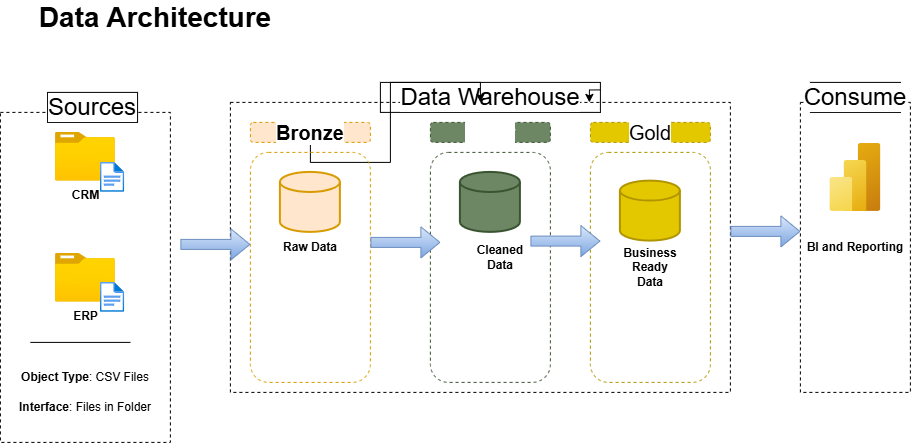

The diagram above was exported from draw.io. Its source (the exported page's mxGraphModel, read from the mxfile embedded in the PNG):
<mxGraphModel dx="1371" dy="784" grid="1" gridSize="10" guides="1" tooltips="1" connect="1" arrows="0" fold="1" page="0" pageScale="1" pageWidth="850" pageHeight="1100" background="light-dark(#FFFFFF,#FFFFFF)" math="0" shadow="0">
  <root>
    <mxCell id="0" />
    <mxCell id="1" parent="0" />
    <mxCell id="9kCMz8PJXCixWTOrxQc3-1" parent="1" style="rounded=0;whiteSpace=wrap;html=1;dashed=1;fillColor=none;strokeColor=light-dark(#000000,#0000FF);fontColor=light-dark(#000000,#000000);" value="" vertex="1">
      <mxGeometry height="330" width="170" x="-60" y="170" as="geometry" />
    </mxCell>
    <mxCell id="9kCMz8PJXCixWTOrxQc3-4" parent="1" style="rounded=0;whiteSpace=wrap;html=1;fontSize=24;labelBackgroundColor=light-dark(#FFFFFF,#FFFFFF);fontColor=light-dark(#000000,#000000);" value="Sources" vertex="1">
      <mxGeometry height="30" width="90" x="-12.829999999999998" y="150" as="geometry" />
    </mxCell>
    <mxCell id="9kCMz8PJXCixWTOrxQc3-5" parent="1" style="rounded=0;whiteSpace=wrap;html=1;dashed=1;fillColor=none;strokeColor=light-dark(#000000,#0000FF);" value="" vertex="1">
      <mxGeometry height="290" width="500" x="170" y="160" as="geometry" />
    </mxCell>
    <mxCell id="9kCMz8PJXCixWTOrxQc3-6" parent="1" style="rounded=0;whiteSpace=wrap;html=1;fontSize=24;fontColor=light-dark(#000000,#000000);labelBackgroundColor=light-dark(#FFFFFF,#FFFFFF);fillColor=none;" value="Data Warehouse" vertex="1">
      <mxGeometry height="30" width="220" x="320" y="140" as="geometry" />
    </mxCell>
    <mxCell id="9kCMz8PJXCixWTOrxQc3-7" edge="1" parent="1" source="9kCMz8PJXCixWTOrxQc3-6" style="edgeStyle=orthogonalEdgeStyle;rounded=0;orthogonalLoop=1;jettySize=auto;html=1;innerLoopWaypoints=1;exitX=1;exitY=0.25;exitDx=0;exitDy=0;entryX=0.95;entryY=0.667;entryDx=0;entryDy=0;entryPerimeter=0;" target="9kCMz8PJXCixWTOrxQc3-6">
      <mxGeometry relative="1" as="geometry" />
    </mxCell>
    <mxCell id="9kCMz8PJXCixWTOrxQc3-8" parent="1" style="rounded=0;whiteSpace=wrap;html=1;dashed=1;fillColor=none;strokeColor=light-dark(#000000,#0000FF);fontStyle=1" value="&lt;span style=&quot;color: light-dark(rgb(0, 0, 0), rgb(0, 0, 0));&quot;&gt;BI and Reporting&lt;/span&gt;" vertex="1">
      <mxGeometry height="290" width="110" x="740" y="160" as="geometry" />
    </mxCell>
    <mxCell id="9kCMz8PJXCixWTOrxQc3-9" parent="1" style="rounded=0;whiteSpace=wrap;html=1;fontSize=24;labelBackgroundColor=light-dark(#FFFFFF,#FFFFFF);fontColor=light-dark(#000000,#000000);" value="Consume" vertex="1">
      <mxGeometry height="30" width="90" x="750" y="140" as="geometry" />
    </mxCell>
    <mxCell id="9kCMz8PJXCixWTOrxQc3-22" edge="1" parent="1" source="9kCMz8PJXCixWTOrxQc3-10" style="edgeStyle=orthogonalEdgeStyle;rounded=0;orthogonalLoop=1;jettySize=auto;html=1;exitX=0.5;exitY=1;exitDx=0;exitDy=0;" target="9kCMz8PJXCixWTOrxQc3-5">
      <mxGeometry relative="1" as="geometry" />
    </mxCell>
    <mxCell id="9kCMz8PJXCixWTOrxQc3-10" parent="1" style="rounded=1;whiteSpace=wrap;html=1;fontSize=20;labelBackgroundColor=light-dark(#FFFFFF,#FFFFFF);fillColor=#ffe6cc;strokeColor=#d79b00;dashed=1;fontStyle=1;fontColor=light-dark(#000000,#000000);" value="Bronze" vertex="1">
      <mxGeometry height="20" width="120" x="190" y="180" as="geometry" />
    </mxCell>
    <mxCell id="9kCMz8PJXCixWTOrxQc3-16" parent="1" style="rounded=1;whiteSpace=wrap;html=1;fontSize=20;labelBackgroundColor=light-dark(#FFFFFF,#FFFFFF);fillColor=none;strokeColor=#d79b00;dashed=1;fontStyle=1;" value="" vertex="1">
      <mxGeometry height="230" width="120" x="190" y="210" as="geometry" />
    </mxCell>
    <mxCell id="9kCMz8PJXCixWTOrxQc3-18" parent="1" style="rounded=1;whiteSpace=wrap;html=1;fontSize=20;labelBackgroundColor=light-dark(#FFFFFF,#FFFFFF);fillColor=none;strokeColor=#3A5431;dashed=1;fontStyle=1;fontColor=#ffffff;" value="" vertex="1">
      <mxGeometry height="230" width="120" x="370" y="210" as="geometry" />
    </mxCell>
    <mxCell id="9kCMz8PJXCixWTOrxQc3-19" parent="1" style="rounded=1;whiteSpace=wrap;html=1;fontSize=20;labelBackgroundColor=light-dark(#FFFFFF,#FFFFFF);fillColor=#6d8764;strokeColor=#3A5431;dashed=1;fontStyle=0;fontColor=#ffffff;" value="Silver" vertex="1">
      <mxGeometry height="20" width="120" x="370" y="180" as="geometry" />
    </mxCell>
    <mxCell id="9kCMz8PJXCixWTOrxQc3-21" parent="1" style="rounded=1;whiteSpace=wrap;html=1;fontSize=20;labelBackgroundColor=light-dark(#FFFFFF,#FFFFFF);fillColor=#e3c800;strokeColor=#B09500;dashed=1;fontStyle=0;fontColor=light-dark(#000000,#1A1A1A);" value="Gold" vertex="1">
      <mxGeometry height="20" width="120" x="530" y="180" as="geometry" />
    </mxCell>
    <mxCell id="9kCMz8PJXCixWTOrxQc3-23" parent="1" style="rounded=1;whiteSpace=wrap;html=1;fontSize=20;labelBackgroundColor=light-dark(#FFFFFF,#FFFFFF);fillColor=none;strokeColor=#B09500;dashed=1;fontStyle=1;fontColor=#000000;" value="" vertex="1">
      <mxGeometry height="230" width="120" x="530" y="210" as="geometry" />
    </mxCell>
    <mxCell id="9kCMz8PJXCixWTOrxQc3-24" parent="1" style="image;aspect=fixed;html=1;points=[];align=center;fontSize=12;image=img/lib/azure2/general/Folder_Blank.svg;fontColor=light-dark(#000000,#000000);" value="&lt;b style=&quot;background-color: light-dark(rgb(255, 255, 255), rgb(255, 255, 255));&quot;&gt;CRM&lt;/b&gt;" vertex="1">
      <mxGeometry height="48.7" width="60" x="-5" y="190" as="geometry" />
    </mxCell>
    <mxCell id="9kCMz8PJXCixWTOrxQc3-25" parent="1" style="image;aspect=fixed;html=1;points=[];align=center;fontSize=12;image=img/lib/azure2/general/File.svg;" value="" vertex="1">
      <mxGeometry height="30" width="24.35" x="40" y="220" as="geometry" />
    </mxCell>
    <mxCell id="9kCMz8PJXCixWTOrxQc3-26" parent="1" style="image;aspect=fixed;html=1;points=[];align=center;fontSize=12;image=img/lib/azure2/general/Folder_Blank.svg;fontColor=light-dark(#000000,#000000);" value="&lt;span style=&quot;background-color: light-dark(rgb(255, 255, 255), rgb(255, 255, 255));&quot;&gt;&lt;b&gt;ERP&lt;/b&gt;&lt;/span&gt;" vertex="1">
      <mxGeometry height="48.7" width="60" x="-5" y="311" as="geometry" />
    </mxCell>
    <mxCell id="9kCMz8PJXCixWTOrxQc3-27" parent="1" style="image;aspect=fixed;html=1;points=[];align=center;fontSize=12;image=img/lib/azure2/general/File.svg;" value="" vertex="1">
      <mxGeometry height="30" width="24.35" x="40" y="340" as="geometry" />
    </mxCell>
    <mxCell id="9kCMz8PJXCixWTOrxQc3-30" edge="1" parent="1" style="endArrow=none;html=1;rounded=0;strokeColor=light-dark(#000000,#000000);" value="">
      <mxGeometry height="50" relative="1" width="50" as="geometry">
        <mxPoint x="-30" y="400" as="sourcePoint" />
        <mxPoint x="70" y="400" as="targetPoint" />
      </mxGeometry>
    </mxCell>
    <mxCell id="9kCMz8PJXCixWTOrxQc3-33" parent="1" style="text;html=1;whiteSpace=wrap;strokeColor=none;fillColor=none;align=center;verticalAlign=middle;rounded=0;fontColor=light-dark(#000000,#000000);" value="&lt;b&gt;Object Type&lt;/b&gt;: CSV Files" vertex="1">
      <mxGeometry height="30" width="140" x="-45" y="420" as="geometry" />
    </mxCell>
    <mxCell id="9kCMz8PJXCixWTOrxQc3-34" parent="1" style="text;html=1;whiteSpace=wrap;strokeColor=none;fillColor=none;align=center;verticalAlign=middle;rounded=0;fontColor=light-dark(#000000,#000000);" value="&lt;b&gt;Interface&lt;/b&gt;: Files in Folder" vertex="1">
      <mxGeometry height="30" width="140" x="-45" y="450" as="geometry" />
    </mxCell>
    <mxCell id="9kCMz8PJXCixWTOrxQc3-38" parent="1" style="strokeWidth=2;html=1;shape=mxgraph.flowchart.database;whiteSpace=wrap;fillColor=#ffe6cc;strokeColor=#d79b00;" value="" vertex="1">
      <mxGeometry height="60" width="60" x="220" y="230" as="geometry" />
    </mxCell>
    <mxCell id="9kCMz8PJXCixWTOrxQc3-39" parent="1" style="text;html=1;whiteSpace=wrap;strokeColor=none;fillColor=none;align=center;verticalAlign=middle;rounded=0;fontColor=light-dark(#000000,#000000);fontStyle=1;fontSize=12;" value="Raw Data" vertex="1">
      <mxGeometry height="30" width="60" x="220" y="290" as="geometry" />
    </mxCell>
    <mxCell id="9kCMz8PJXCixWTOrxQc3-40" parent="1" style="strokeWidth=2;html=1;shape=mxgraph.flowchart.database;whiteSpace=wrap;fillColor=#6d8764;strokeColor=#3A5431;fontColor=#ffffff;" value="" vertex="1">
      <mxGeometry height="60" width="60" x="400" y="230" as="geometry" />
    </mxCell>
    <mxCell id="9kCMz8PJXCixWTOrxQc3-41" parent="1" style="text;html=1;whiteSpace=wrap;strokeColor=none;fillColor=none;align=center;verticalAlign=middle;rounded=0;fontColor=light-dark(#000000,#000000);fontStyle=1;fontSize=12;" value="Cleaned Data" vertex="1">
      <mxGeometry height="30" width="60" x="410" y="300" as="geometry" />
    </mxCell>
    <mxCell id="9kCMz8PJXCixWTOrxQc3-42" parent="1" style="strokeWidth=2;html=1;shape=mxgraph.flowchart.database;whiteSpace=wrap;fillColor=#e3c800;strokeColor=#B09500;fontColor=#000000;" value="" vertex="1">
      <mxGeometry height="60" width="60" x="560" y="238.7" as="geometry" />
    </mxCell>
    <mxCell id="9kCMz8PJXCixWTOrxQc3-43" parent="1" style="text;html=1;whiteSpace=wrap;strokeColor=none;fillColor=none;align=center;verticalAlign=middle;rounded=0;fontColor=light-dark(#000000,#000000);fontStyle=0;fontSize=12;" value="&lt;span&gt;&lt;b&gt;Business Ready Data&lt;/b&gt;&lt;/span&gt;" vertex="1">
      <mxGeometry height="30" width="60" x="560" y="310" as="geometry" />
    </mxCell>
    <mxCell id="9kCMz8PJXCixWTOrxQc3-44" edge="1" parent="1" style="shape=flexArrow;endArrow=classic;html=1;rounded=0;fillColor=#dae8fc;strokeColor=#6c8ebf;gradientColor=#7ea6e0;" value="">
      <mxGeometry height="50" relative="1" width="50" as="geometry">
        <mxPoint x="120" y="302" as="sourcePoint" />
        <mxPoint x="190" y="302" as="targetPoint" />
      </mxGeometry>
    </mxCell>
    <mxCell id="9kCMz8PJXCixWTOrxQc3-45" edge="1" parent="1" style="shape=flexArrow;endArrow=classic;html=1;rounded=0;fillColor=#dae8fc;strokeColor=#6c8ebf;gradientColor=#7ea6e0;" value="">
      <mxGeometry height="50" relative="1" width="50" as="geometry">
        <mxPoint x="310" y="300" as="sourcePoint" />
        <mxPoint x="380" y="300" as="targetPoint" />
      </mxGeometry>
    </mxCell>
    <mxCell id="9kCMz8PJXCixWTOrxQc3-46" edge="1" parent="1" style="shape=flexArrow;endArrow=classic;html=1;rounded=0;fillColor=#dae8fc;strokeColor=#6c8ebf;gradientColor=#7ea6e0;" value="">
      <mxGeometry height="50" relative="1" width="50" as="geometry">
        <mxPoint x="470" y="298.7" as="sourcePoint" />
        <mxPoint x="540" y="298.7" as="targetPoint" />
      </mxGeometry>
    </mxCell>
    <mxCell id="9kCMz8PJXCixWTOrxQc3-47" edge="1" parent="1" style="shape=flexArrow;endArrow=classic;html=1;rounded=0;fillColor=#dae8fc;strokeColor=#6c8ebf;gradientColor=#7ea6e0;" value="">
      <mxGeometry height="50" relative="1" width="50" as="geometry">
        <mxPoint x="670" y="289" as="sourcePoint" />
        <mxPoint x="740" y="289" as="targetPoint" />
      </mxGeometry>
    </mxCell>
    <mxCell id="9kCMz8PJXCixWTOrxQc3-48" parent="1" style="image;aspect=fixed;html=1;points=[];align=center;fontSize=12;image=img/lib/azure2/analytics/Power_BI_Embedded.svg;" value="" vertex="1">
      <mxGeometry height="68" width="51" x="769.5" y="201" as="geometry" />
    </mxCell>
    <mxCell id="9kCMz8PJXCixWTOrxQc3-49" parent="1" style="text;html=1;whiteSpace=wrap;strokeColor=none;fillColor=none;align=center;verticalAlign=middle;rounded=0;" value="&lt;b style=&quot;color: light-dark(rgb(0, 0, 0), rgb(0, 0, 0));&quot;&gt;&lt;font style=&quot;font-size: 28px;&quot;&gt;Data Architecture&lt;/font&gt;&lt;/b&gt;" vertex="1">
      <mxGeometry height="30" width="250" x="-30" y="60" as="geometry" />
    </mxCell>
  </root>
</mxGraphModel>